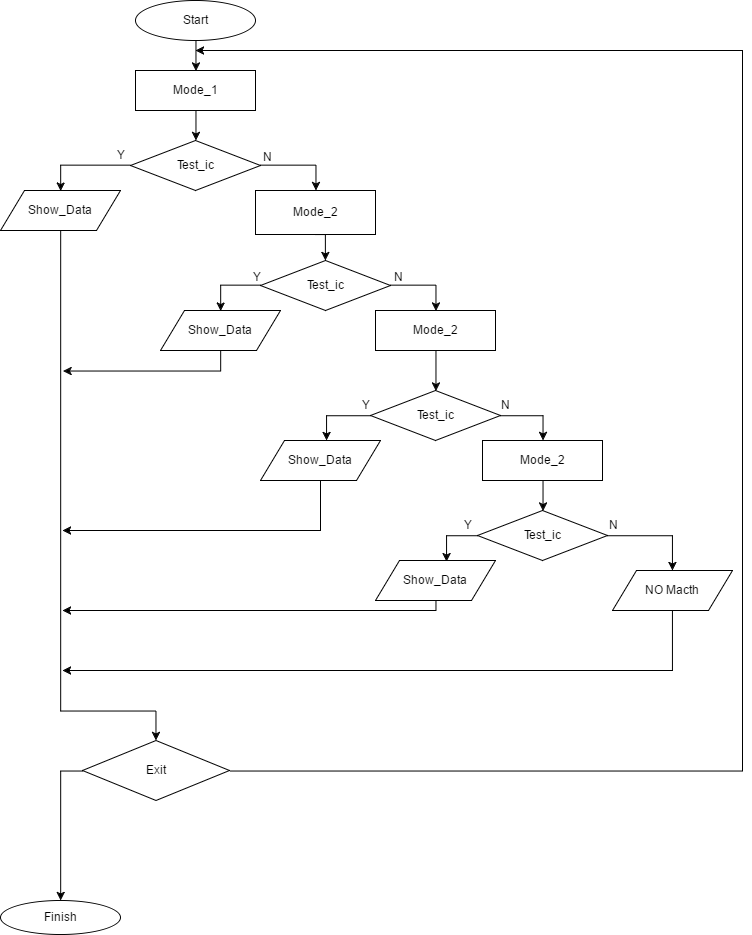

The diagram above was exported from draw.io. Its source (the exported page's mxGraphModel, read from the mxfile embedded in the PNG):
<mxGraphModel dx="953" dy="553" grid="1" gridSize="10" guides="1" tooltips="1" connect="1" arrows="1" fold="1" page="1" pageScale="1" pageWidth="826" pageHeight="1169" background="#ffffff" math="0" shadow="0">
  <root>
    <mxCell id="0" />
    <mxCell id="1" parent="0" />
    <mxCell id="17" style="edgeStyle=orthogonalEdgeStyle;rounded=0;html=1;exitX=0.5;exitY=1;entryX=0.5;entryY=0;jettySize=auto;orthogonalLoop=1;" edge="1" parent="1" source="2" target="14">
      <mxGeometry relative="1" as="geometry" />
    </mxCell>
    <mxCell id="2" value="Start" style="ellipse;whiteSpace=wrap;html=1;" vertex="1" parent="1">
      <mxGeometry x="143" width="120" height="40" as="geometry" />
    </mxCell>
    <mxCell id="16" style="edgeStyle=orthogonalEdgeStyle;rounded=0;html=1;exitX=0.5;exitY=1;entryX=0.5;entryY=0;jettySize=auto;orthogonalLoop=1;" edge="1" parent="1" source="14" target="15">
      <mxGeometry relative="1" as="geometry" />
    </mxCell>
    <mxCell id="14" value="Mode_1" style="whiteSpace=wrap;html=1;" vertex="1" parent="1">
      <mxGeometry x="143" y="70" width="120" height="40" as="geometry" />
    </mxCell>
    <mxCell id="25" style="edgeStyle=orthogonalEdgeStyle;rounded=0;html=1;exitX=0;exitY=0.5;entryX=0.5;entryY=0;jettySize=auto;orthogonalLoop=1;" edge="1" parent="1" source="15" target="23">
      <mxGeometry relative="1" as="geometry" />
    </mxCell>
    <mxCell id="49" style="edgeStyle=orthogonalEdgeStyle;rounded=0;html=1;exitX=1;exitY=0.5;jettySize=auto;orthogonalLoop=1;" edge="1" parent="1" source="15" target="19">
      <mxGeometry relative="1" as="geometry" />
    </mxCell>
    <mxCell id="15" value="Test_ic" style="rhombus;whiteSpace=wrap;html=1;" vertex="1" parent="1">
      <mxGeometry x="138" y="140" width="130" height="50" as="geometry" />
    </mxCell>
    <mxCell id="18" style="edgeStyle=orthogonalEdgeStyle;rounded=0;html=1;exitX=0.5;exitY=1;entryX=0.5;entryY=0;jettySize=auto;orthogonalLoop=1;" edge="1" source="19" target="20" parent="1">
      <mxGeometry relative="1" as="geometry" />
    </mxCell>
    <mxCell id="19" value="Mode_2" style="whiteSpace=wrap;html=1;" vertex="1" parent="1">
      <mxGeometry x="263" y="190" width="120" height="44" as="geometry" />
    </mxCell>
    <mxCell id="30" style="edgeStyle=orthogonalEdgeStyle;rounded=0;html=1;exitX=1;exitY=0.5;entryX=0.5;entryY=0;jettySize=auto;orthogonalLoop=1;" edge="1" parent="1" source="20" target="27">
      <mxGeometry relative="1" as="geometry" />
    </mxCell>
    <mxCell id="40" style="edgeStyle=orthogonalEdgeStyle;rounded=0;html=1;exitX=0;exitY=0.5;entryX=0.5;entryY=0;jettySize=auto;orthogonalLoop=1;" edge="1" parent="1" source="20" target="38">
      <mxGeometry relative="1" as="geometry" />
    </mxCell>
    <mxCell id="20" value="Test_ic" style="rhombus;whiteSpace=wrap;html=1;" vertex="1" parent="1">
      <mxGeometry x="268" y="260" width="130" height="50" as="geometry" />
    </mxCell>
    <mxCell id="63" style="edgeStyle=orthogonalEdgeStyle;rounded=0;html=1;exitX=0.5;exitY=1;entryX=0.5;entryY=0;jettySize=auto;orthogonalLoop=1;" edge="1" parent="1" source="23" target="60">
      <mxGeometry relative="1" as="geometry">
        <Array as="points">
          <mxPoint x="68" y="711" />
        </Array>
      </mxGeometry>
    </mxCell>
    <mxCell id="23" value="Show_Data" style="shape=parallelogram;whiteSpace=wrap;html=1;" vertex="1" parent="1">
      <mxGeometry x="8" y="190" width="120" height="40" as="geometry" />
    </mxCell>
    <mxCell id="26" style="edgeStyle=orthogonalEdgeStyle;rounded=0;html=1;exitX=0.5;exitY=1;entryX=0.5;entryY=0;jettySize=auto;orthogonalLoop=1;" edge="1" source="27" target="28" parent="1">
      <mxGeometry relative="1" as="geometry" />
    </mxCell>
    <mxCell id="27" value="Mode_2" style="whiteSpace=wrap;html=1;" vertex="1" parent="1">
      <mxGeometry x="383" y="310" width="120" height="40" as="geometry" />
    </mxCell>
    <mxCell id="45" style="edgeStyle=orthogonalEdgeStyle;rounded=0;html=1;exitX=1;exitY=0.5;entryX=0.5;entryY=0;jettySize=auto;orthogonalLoop=1;" edge="1" parent="1" source="28" target="35">
      <mxGeometry relative="1" as="geometry" />
    </mxCell>
    <mxCell id="51" style="edgeStyle=orthogonalEdgeStyle;rounded=0;html=1;exitX=0;exitY=0.5;entryX=0.551;entryY=0.003;entryPerimeter=0;jettySize=auto;orthogonalLoop=1;" edge="1" parent="1" source="28" target="41">
      <mxGeometry relative="1" as="geometry" />
    </mxCell>
    <mxCell id="28" value="Test_ic" style="rhombus;whiteSpace=wrap;html=1;" vertex="1" parent="1">
      <mxGeometry x="378" y="390" width="130" height="50" as="geometry" />
    </mxCell>
    <mxCell id="32" value="Finish" style="ellipse;whiteSpace=wrap;html=1;" vertex="1" parent="1">
      <mxGeometry x="8" y="900" width="120" height="34" as="geometry" />
    </mxCell>
    <mxCell id="34" style="edgeStyle=orthogonalEdgeStyle;rounded=0;html=1;exitX=0.5;exitY=1;entryX=0.5;entryY=0;jettySize=auto;orthogonalLoop=1;" edge="1" source="35" target="36" parent="1">
      <mxGeometry relative="1" as="geometry" />
    </mxCell>
    <mxCell id="35" value="Mode_2" style="whiteSpace=wrap;html=1;" vertex="1" parent="1">
      <mxGeometry x="490" y="440" width="120" height="40" as="geometry" />
    </mxCell>
    <mxCell id="44" style="edgeStyle=orthogonalEdgeStyle;rounded=0;html=1;exitX=0;exitY=0.5;entryX=0.59;entryY=0.019;entryPerimeter=0;jettySize=auto;orthogonalLoop=1;" edge="1" parent="1" source="36" target="43">
      <mxGeometry relative="1" as="geometry" />
    </mxCell>
    <mxCell id="47" style="edgeStyle=orthogonalEdgeStyle;rounded=0;html=1;exitX=1;exitY=0.5;jettySize=auto;orthogonalLoop=1;" edge="1" parent="1" source="36" target="46">
      <mxGeometry relative="1" as="geometry" />
    </mxCell>
    <mxCell id="36" value="Test_ic" style="rhombus;whiteSpace=wrap;html=1;" vertex="1" parent="1">
      <mxGeometry x="485" y="510" width="130" height="50" as="geometry" />
    </mxCell>
    <mxCell id="75" style="edgeStyle=orthogonalEdgeStyle;rounded=0;html=1;exitX=0.5;exitY=1;jettySize=auto;orthogonalLoop=1;" edge="1" parent="1" source="38">
      <mxGeometry relative="1" as="geometry">
        <mxPoint x="70" y="370" as="targetPoint" />
        <Array as="points">
          <mxPoint x="228" y="370" />
        </Array>
      </mxGeometry>
    </mxCell>
    <mxCell id="38" value="Show_Data" style="shape=parallelogram;whiteSpace=wrap;html=1;" vertex="1" parent="1">
      <mxGeometry x="168" y="310" width="120" height="40" as="geometry" />
    </mxCell>
    <mxCell id="79" style="edgeStyle=elbowEdgeStyle;rounded=0;elbow=vertical;html=1;jettySize=auto;orthogonalLoop=1;" edge="1" parent="1" source="41">
      <mxGeometry relative="1" as="geometry">
        <mxPoint x="70" y="530" as="targetPoint" />
        <Array as="points">
          <mxPoint x="210" y="530" />
        </Array>
      </mxGeometry>
    </mxCell>
    <mxCell id="41" value="Show_Data" style="shape=parallelogram;whiteSpace=wrap;html=1;" vertex="1" parent="1">
      <mxGeometry x="268" y="440" width="120" height="40" as="geometry" />
    </mxCell>
    <mxCell id="80" style="edgeStyle=elbowEdgeStyle;rounded=0;elbow=vertical;html=1;exitX=0.5;exitY=1;jettySize=auto;orthogonalLoop=1;" edge="1" parent="1" source="43">
      <mxGeometry relative="1" as="geometry">
        <mxPoint x="70" y="610" as="targetPoint" />
        <Array as="points">
          <mxPoint x="310" y="610" />
        </Array>
      </mxGeometry>
    </mxCell>
    <mxCell id="43" value="Show_Data" style="shape=parallelogram;whiteSpace=wrap;html=1;" vertex="1" parent="1">
      <mxGeometry x="383" y="560" width="120" height="40" as="geometry" />
    </mxCell>
    <mxCell id="81" style="edgeStyle=elbowEdgeStyle;rounded=0;elbow=vertical;html=1;exitX=0.5;exitY=1;jettySize=auto;orthogonalLoop=1;" edge="1" parent="1" source="46">
      <mxGeometry relative="1" as="geometry">
        <mxPoint x="70" y="670" as="targetPoint" />
        <Array as="points">
          <mxPoint x="20" y="670" />
          <mxPoint x="-30" y="660" />
        </Array>
      </mxGeometry>
    </mxCell>
    <mxCell id="46" value="NO Macth" style="shape=parallelogram;whiteSpace=wrap;html=1;" vertex="1" parent="1">
      <mxGeometry x="620" y="570" width="120" height="40" as="geometry" />
    </mxCell>
    <mxCell id="52" value="Y" style="text;html=1;resizable=0;points=[];autosize=1;align=left;verticalAlign=top;spacingTop=-4;" vertex="1" parent="1">
      <mxGeometry x="123" y="145" width="20" height="20" as="geometry" />
    </mxCell>
    <mxCell id="53" value="N" style="text;html=1;resizable=0;points=[];autosize=1;align=left;verticalAlign=top;spacingTop=-4;" vertex="1" parent="1">
      <mxGeometry x="269" y="147" width="20" height="20" as="geometry" />
    </mxCell>
    <mxCell id="54" value="Y" style="text;html=1;resizable=0;points=[];autosize=1;align=left;verticalAlign=top;spacingTop=-4;" vertex="1" parent="1">
      <mxGeometry x="259" y="267" width="20" height="20" as="geometry" />
    </mxCell>
    <mxCell id="55" value="N" style="text;html=1;resizable=0;points=[];autosize=1;align=left;verticalAlign=top;spacingTop=-4;" vertex="1" parent="1">
      <mxGeometry x="400" y="267" width="20" height="20" as="geometry" />
    </mxCell>
    <mxCell id="56" value="Y" style="text;html=1;resizable=0;points=[];autosize=1;align=left;verticalAlign=top;spacingTop=-4;" vertex="1" parent="1">
      <mxGeometry x="368" y="395" width="20" height="20" as="geometry" />
    </mxCell>
    <mxCell id="57" value="N" style="text;html=1;resizable=0;points=[];autosize=1;align=left;verticalAlign=top;spacingTop=-4;" vertex="1" parent="1">
      <mxGeometry x="507" y="395" width="20" height="20" as="geometry" />
    </mxCell>
    <mxCell id="58" value="Y" style="text;html=1;resizable=0;points=[];autosize=1;align=left;verticalAlign=top;spacingTop=-4;" vertex="1" parent="1">
      <mxGeometry x="470" y="515" width="20" height="20" as="geometry" />
    </mxCell>
    <mxCell id="59" value="N" style="text;html=1;resizable=0;points=[];autosize=1;align=left;verticalAlign=top;spacingTop=-4;" vertex="1" parent="1">
      <mxGeometry x="615" y="515" width="20" height="20" as="geometry" />
    </mxCell>
    <mxCell id="89" style="edgeStyle=orthogonalEdgeStyle;rounded=0;html=1;exitX=0;exitY=0.5;entryX=0.5;entryY=0;jettySize=auto;orthogonalLoop=1;" edge="1" parent="1" source="60" target="32">
      <mxGeometry relative="1" as="geometry" />
    </mxCell>
    <mxCell id="90" style="edgeStyle=elbowEdgeStyle;rounded=0;html=1;exitX=1;exitY=0.5;jettySize=auto;orthogonalLoop=1;" edge="1" parent="1" source="60">
      <mxGeometry relative="1" as="geometry">
        <mxPoint x="203" y="50" as="targetPoint" />
        <Array as="points">
          <mxPoint x="750" y="340" />
          <mxPoint x="690" y="300" />
          <mxPoint x="560" y="120" />
        </Array>
      </mxGeometry>
    </mxCell>
    <mxCell id="60" value="Exit" style="rhombus;whiteSpace=wrap;html=1;" vertex="1" parent="1">
      <mxGeometry x="90" y="740" width="147" height="60" as="geometry" />
    </mxCell>
  </root>
</mxGraphModel>